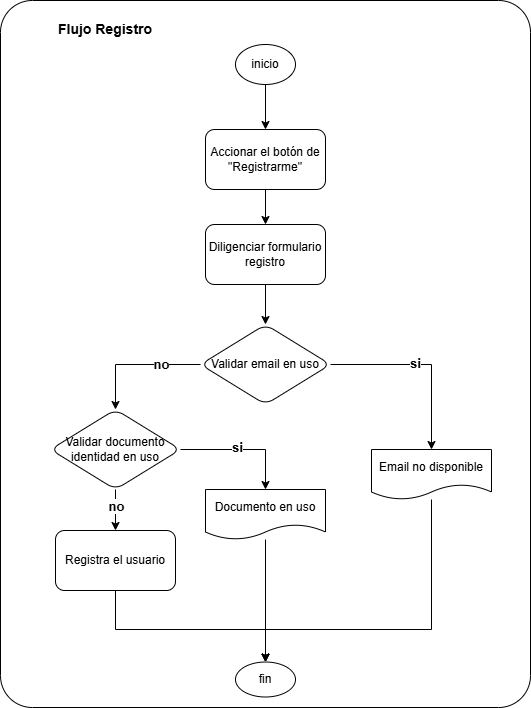

The diagram above was exported from draw.io. Its source (the exported page's mxGraphModel, read from the mxfile embedded in the PNG):
<mxGraphModel dx="1426" dy="777" grid="1" gridSize="10" guides="1" tooltips="1" connect="1" arrows="1" fold="1" page="1" pageScale="1" pageWidth="827" pageHeight="1169" math="0" shadow="0">
  <root>
    <mxCell id="0" />
    <mxCell id="1" parent="0" />
    <mxCell id="Olujmql3MwQkLKZmSfyA-57" parent="1" style="rounded=1;whiteSpace=wrap;html=1;arcSize=6;" value="" vertex="1">
      <mxGeometry height="707" width="530" x="149" y="231" as="geometry" />
    </mxCell>
    <mxCell id="Olujmql3MwQkLKZmSfyA-32" edge="1" parent="1" source="Olujmql3MwQkLKZmSfyA-30" style="edgeStyle=orthogonalEdgeStyle;rounded=0;orthogonalLoop=1;jettySize=auto;html=1;" target="Olujmql3MwQkLKZmSfyA-31" value="">
      <mxGeometry relative="1" as="geometry" />
    </mxCell>
    <mxCell id="Olujmql3MwQkLKZmSfyA-30" parent="1" style="ellipse;whiteSpace=wrap;html=1;rounded=1;" value="inicio" vertex="1">
      <mxGeometry height="40" width="60" x="384" y="275" as="geometry" />
    </mxCell>
    <mxCell id="Olujmql3MwQkLKZmSfyA-34" edge="1" parent="1" source="Olujmql3MwQkLKZmSfyA-31" style="edgeStyle=orthogonalEdgeStyle;rounded=0;orthogonalLoop=1;jettySize=auto;html=1;" target="Olujmql3MwQkLKZmSfyA-33" value="">
      <mxGeometry relative="1" as="geometry" />
    </mxCell>
    <mxCell id="Olujmql3MwQkLKZmSfyA-31" parent="1" style="whiteSpace=wrap;html=1;rounded=1;" value="Accionar el botón de &quot;Registrarme&quot;" vertex="1">
      <mxGeometry height="60" width="120" x="354" y="360" as="geometry" />
    </mxCell>
    <mxCell id="Olujmql3MwQkLKZmSfyA-36" edge="1" parent="1" source="Olujmql3MwQkLKZmSfyA-33" style="edgeStyle=orthogonalEdgeStyle;rounded=0;orthogonalLoop=1;jettySize=auto;html=1;" target="Olujmql3MwQkLKZmSfyA-35" value="">
      <mxGeometry relative="1" as="geometry" />
    </mxCell>
    <mxCell id="Olujmql3MwQkLKZmSfyA-33" parent="1" style="whiteSpace=wrap;html=1;rounded=1;" value="Diligenciar formulario registro" vertex="1">
      <mxGeometry height="60" width="120" x="354" y="455" as="geometry" />
    </mxCell>
    <mxCell id="Olujmql3MwQkLKZmSfyA-40" edge="1" parent="1" source="Olujmql3MwQkLKZmSfyA-35" style="edgeStyle=orthogonalEdgeStyle;rounded=0;orthogonalLoop=1;jettySize=auto;html=1;entryX=0.5;entryY=0;entryDx=0;entryDy=0;" target="Olujmql3MwQkLKZmSfyA-39">
      <mxGeometry relative="1" as="geometry" />
    </mxCell>
    <mxCell id="Olujmql3MwQkLKZmSfyA-43" connectable="0" parent="Olujmql3MwQkLKZmSfyA-40" style="edgeLabel;html=1;align=center;verticalAlign=middle;resizable=0;points=[];fontSize=13;fontStyle=1" value="si" vertex="1">
      <mxGeometry relative="1" x="-0.1" as="geometry">
        <mxPoint y="-2" as="offset" />
      </mxGeometry>
    </mxCell>
    <mxCell id="Olujmql3MwQkLKZmSfyA-35" parent="1" style="rhombus;whiteSpace=wrap;html=1;rounded=1;" value="Validar email en uso" vertex="1">
      <mxGeometry height="80" width="130" x="349" y="555" as="geometry" />
    </mxCell>
    <mxCell id="Olujmql3MwQkLKZmSfyA-56" edge="1" parent="1" source="Olujmql3MwQkLKZmSfyA-39" style="edgeStyle=orthogonalEdgeStyle;rounded=0;orthogonalLoop=1;jettySize=auto;html=1;entryX=0.5;entryY=0;entryDx=0;entryDy=0;" target="Olujmql3MwQkLKZmSfyA-41">
      <mxGeometry relative="1" as="geometry">
        <Array as="points">
          <mxPoint x="580" y="860" />
          <mxPoint x="414" y="860" />
        </Array>
      </mxGeometry>
    </mxCell>
    <mxCell id="Olujmql3MwQkLKZmSfyA-39" parent="1" style="shape=document;whiteSpace=wrap;html=1;boundedLbl=1;" value="Email no disponible" vertex="1">
      <mxGeometry height="50" width="120" x="520" y="680" as="geometry" />
    </mxCell>
    <mxCell id="Olujmql3MwQkLKZmSfyA-41" parent="1" style="ellipse;whiteSpace=wrap;html=1;" value="fin" vertex="1">
      <mxGeometry height="35" width="60" x="384" y="892.5" as="geometry" />
    </mxCell>
    <mxCell id="Olujmql3MwQkLKZmSfyA-53" edge="1" parent="1" source="-DIm-EprzctQBavq0npq-1" style="edgeStyle=orthogonalEdgeStyle;rounded=0;orthogonalLoop=1;jettySize=auto;html=1;entryX=0.5;entryY=0;entryDx=0;entryDy=0;exitX=0.5;exitY=1;exitDx=0;exitDy=0;" target="Olujmql3MwQkLKZmSfyA-41">
      <mxGeometry relative="1" as="geometry">
        <Array as="points">
          <mxPoint x="264" y="860" />
          <mxPoint x="414" y="860" />
        </Array>
        <mxPoint x="264" y="850" as="sourcePoint" />
      </mxGeometry>
    </mxCell>
    <mxCell id="Olujmql3MwQkLKZmSfyA-45" edge="1" parent="1" source="Olujmql3MwQkLKZmSfyA-35" style="edgeStyle=orthogonalEdgeStyle;rounded=0;orthogonalLoop=1;jettySize=auto;html=1;entryX=0.5;entryY=0;entryDx=0;entryDy=0;" target="Olujmql3MwQkLKZmSfyA-47">
      <mxGeometry relative="1" as="geometry">
        <mxPoint x="254" y="630" as="targetPoint" />
      </mxGeometry>
    </mxCell>
    <mxCell id="Olujmql3MwQkLKZmSfyA-46" connectable="0" parent="Olujmql3MwQkLKZmSfyA-45" style="edgeLabel;html=1;align=center;verticalAlign=middle;resizable=0;points=[];fontSize=13;fontStyle=1" value="no" vertex="1">
      <mxGeometry relative="1" x="-0.7241" y="2" as="geometry">
        <mxPoint x="-22" y="-3" as="offset" />
      </mxGeometry>
    </mxCell>
    <mxCell id="Olujmql3MwQkLKZmSfyA-50" edge="1" parent="1" source="Olujmql3MwQkLKZmSfyA-47" style="edgeStyle=orthogonalEdgeStyle;rounded=0;orthogonalLoop=1;jettySize=auto;html=1;entryX=0.5;entryY=0;entryDx=0;entryDy=0;exitX=1;exitY=0.5;exitDx=0;exitDy=0;" target="Olujmql3MwQkLKZmSfyA-49">
      <mxGeometry relative="1" as="geometry" />
    </mxCell>
    <mxCell id="Olujmql3MwQkLKZmSfyA-51" connectable="0" parent="Olujmql3MwQkLKZmSfyA-50" style="edgeLabel;html=1;align=center;verticalAlign=middle;resizable=0;points=[];fontSize=13;fontStyle=1" value="si" vertex="1">
      <mxGeometry relative="1" x="-0.1089" y="3" as="geometry">
        <mxPoint as="offset" />
      </mxGeometry>
    </mxCell>
    <mxCell id="-DIm-EprzctQBavq0npq-2" edge="1" parent="1" source="Olujmql3MwQkLKZmSfyA-47" style="edgeStyle=orthogonalEdgeStyle;rounded=0;orthogonalLoop=1;jettySize=auto;html=1;" target="-DIm-EprzctQBavq0npq-1" value="">
      <mxGeometry relative="1" as="geometry" />
    </mxCell>
    <mxCell id="-DIm-EprzctQBavq0npq-3" connectable="0" parent="-DIm-EprzctQBavq0npq-2" style="edgeLabel;html=1;align=center;verticalAlign=middle;resizable=0;points=[];fontSize=13;fontStyle=1" value="no" vertex="1">
      <mxGeometry relative="1" x="-0.5266" as="geometry">
        <mxPoint y="6" as="offset" />
      </mxGeometry>
    </mxCell>
    <mxCell id="Olujmql3MwQkLKZmSfyA-47" parent="1" style="rhombus;whiteSpace=wrap;html=1;rounded=1;" value="Validar documento identidad en uso" vertex="1">
      <mxGeometry height="80" width="130" x="199" y="640" as="geometry" />
    </mxCell>
    <mxCell id="Olujmql3MwQkLKZmSfyA-54" edge="1" parent="1" source="Olujmql3MwQkLKZmSfyA-49" style="edgeStyle=orthogonalEdgeStyle;rounded=0;orthogonalLoop=1;jettySize=auto;html=1;entryX=0.5;entryY=0;entryDx=0;entryDy=0;" target="Olujmql3MwQkLKZmSfyA-41">
      <mxGeometry relative="1" as="geometry" />
    </mxCell>
    <mxCell id="Olujmql3MwQkLKZmSfyA-49" parent="1" style="shape=document;whiteSpace=wrap;html=1;boundedLbl=1;" value="Documento en uso" vertex="1">
      <mxGeometry height="50" width="120" x="354" y="720" as="geometry" />
    </mxCell>
    <mxCell id="Olujmql3MwQkLKZmSfyA-58" parent="1" style="text;html=1;whiteSpace=wrap;strokeColor=none;fillColor=none;align=center;verticalAlign=middle;rounded=0;fontStyle=1;fontSize=14;" value="Flujo Registro" vertex="1">
      <mxGeometry height="30" width="110" x="199" y="245" as="geometry" />
    </mxCell>
    <mxCell id="-DIm-EprzctQBavq0npq-1" parent="1" style="whiteSpace=wrap;html=1;rounded=1;" value="Registra el usuario" vertex="1">
      <mxGeometry height="60" width="120" x="204" y="761" as="geometry" />
    </mxCell>
  </root>
</mxGraphModel>